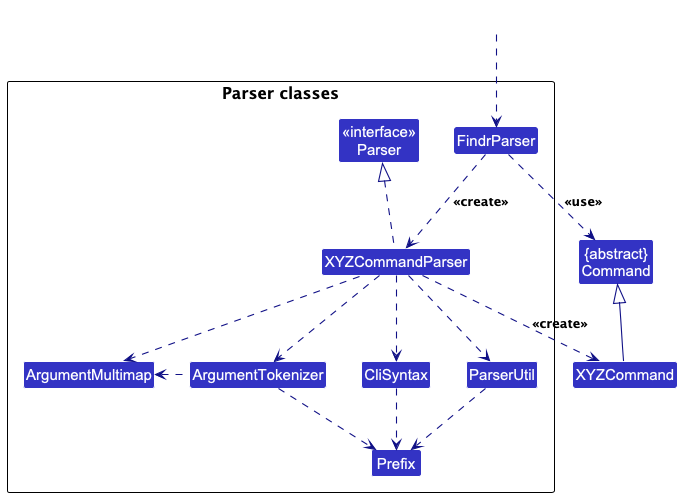

The diagram above was rendered by PlantUML. Its source (embedded in the PNG):
@startuml
!include style.puml
skinparam arrowThickness 1.1
skinparam arrowColor LOGIC_COLOR_T4
skinparam classBackgroundColor LOGIC_COLOR

Class "{abstract}\nCommand" as Command
Class XYZCommand

package "Parser classes"{
Class "<<interface>>\nParser" as Parser
Class FindrParser
Class XYZCommandParser
Class CliSyntax
Class ParserUtil
Class ArgumentMultimap
Class ArgumentTokenizer
Class Prefix
}

Class HiddenOutside #FFFFFF
HiddenOutside ..> FindrParser

FindrParser .down.> XYZCommandParser: <<create>>

XYZCommandParser ..> XYZCommand : <<create>>
FindrParser ..> Command : <<use>>
XYZCommandParser .up.|> Parser
XYZCommandParser ..> ArgumentMultimap
XYZCommandParser ..> ArgumentTokenizer
ArgumentTokenizer .left.> ArgumentMultimap
XYZCommandParser ..> CliSyntax
CliSyntax ..> Prefix
XYZCommandParser ..> ParserUtil
ParserUtil .down.> Prefix
ArgumentTokenizer .down.> Prefix
XYZCommand -up-|> Command
@enduml